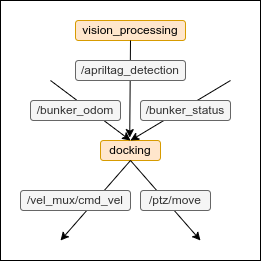

The diagram above was exported from draw.io. Its source (the exported page's mxGraphModel, read from the mxfile embedded in the PNG):
<mxGraphModel dx="1350" dy="712" grid="1" gridSize="10" guides="1" tooltips="1" connect="1" arrows="1" fold="1" page="1" pageScale="1" pageWidth="850" pageHeight="1100" math="0" shadow="0">
  <root>
    <mxCell id="0" />
    <mxCell id="1" parent="0" />
    <mxCell id="VrAiK7trfZAyDpc6cN7B-22" value="" style="rounded=0;whiteSpace=wrap;html=1;fillColor=#FFFFFF;" parent="1" vertex="1">
      <mxGeometry x="70" y="40" width="260" height="260" as="geometry" />
    </mxCell>
    <mxCell id="VrAiK7trfZAyDpc6cN7B-6" value="vision_processing" style="rounded=1;whiteSpace=wrap;html=1;fillColor=#ffe6cc;strokeColor=#d79b00;" parent="1" vertex="1">
      <mxGeometry x="145" y="60" width="110" height="20" as="geometry" />
    </mxCell>
    <mxCell id="VrAiK7trfZAyDpc6cN7B-7" value="docking" style="rounded=1;whiteSpace=wrap;html=1;fillColor=#ffe6cc;strokeColor=#d79b00;" parent="1" vertex="1">
      <mxGeometry x="170" y="180" width="60" height="20" as="geometry" />
    </mxCell>
    <mxCell id="VrAiK7trfZAyDpc6cN7B-8" value="" style="endArrow=classic;html=1;rounded=0;strokeColor=#000000;exitX=0.5;exitY=1;exitDx=0;exitDy=0;entryX=0.487;entryY=-0.145;entryDx=0;entryDy=0;entryPerimeter=0;" parent="1" source="VrAiK7trfZAyDpc6cN7B-6" target="VrAiK7trfZAyDpc6cN7B-7" edge="1">
      <mxGeometry width="50" height="50" relative="1" as="geometry">
        <mxPoint x="180" y="50" as="sourcePoint" />
        <mxPoint x="230" as="targetPoint" />
      </mxGeometry>
    </mxCell>
    <mxCell id="VrAiK7trfZAyDpc6cN7B-5" value="/apriltag_detection" style="rounded=1;whiteSpace=wrap;html=1;fillColor=#f5f5f5;strokeColor=#666666;fontColor=#333333;" parent="1" vertex="1">
      <mxGeometry x="145" y="100" width="110" height="20" as="geometry" />
    </mxCell>
    <mxCell id="VrAiK7trfZAyDpc6cN7B-14" value="" style="endArrow=classic;html=1;rounded=0;strokeColor=#000000;exitX=0.5;exitY=1;exitDx=0;exitDy=0;" parent="1" source="VrAiK7trfZAyDpc6cN7B-7" edge="1">
      <mxGeometry width="50" height="50" relative="1" as="geometry">
        <mxPoint x="150" y="110" as="sourcePoint" />
        <mxPoint x="130" y="280" as="targetPoint" />
      </mxGeometry>
    </mxCell>
    <mxCell id="VrAiK7trfZAyDpc6cN7B-2" value="/vel_mux/cmd_vel" style="rounded=1;whiteSpace=wrap;html=1;fillColor=#f5f5f5;strokeColor=#666666;fontColor=#333333;" parent="1" vertex="1">
      <mxGeometry x="90" y="230" width="110" height="20" as="geometry" />
    </mxCell>
    <mxCell id="VrAiK7trfZAyDpc6cN7B-15" value="" style="endArrow=classic;html=1;rounded=0;strokeColor=#000000;" parent="1" edge="1">
      <mxGeometry width="50" height="50" relative="1" as="geometry">
        <mxPoint x="200" y="200" as="sourcePoint" />
        <mxPoint x="270" y="280" as="targetPoint" />
      </mxGeometry>
    </mxCell>
    <mxCell id="0pAvNrwygrbp6WfRb-na-1" value="/ptz/move" style="rounded=1;whiteSpace=wrap;html=1;fillColor=#f5f5f5;strokeColor=#666666;fontColor=#333333;" parent="1" vertex="1">
      <mxGeometry x="210" y="230" width="70" height="20" as="geometry" />
    </mxCell>
    <mxCell id="VrAiK7trfZAyDpc6cN7B-17" value="" style="endArrow=classic;html=1;rounded=0;strokeColor=#000000;entryX=0.5;entryY=0;entryDx=0;entryDy=0;" parent="1" target="VrAiK7trfZAyDpc6cN7B-7" edge="1">
      <mxGeometry width="50" height="50" relative="1" as="geometry">
        <mxPoint x="300" y="120" as="sourcePoint" />
        <mxPoint x="270" y="180" as="targetPoint" />
      </mxGeometry>
    </mxCell>
    <mxCell id="VrAiK7trfZAyDpc6cN7B-3" value="/bunker_status" style="rounded=1;whiteSpace=wrap;html=1;fillColor=#f5f5f5;strokeColor=#666666;fontColor=#333333;" parent="1" vertex="1">
      <mxGeometry x="210" y="140" width="90" height="20" as="geometry" />
    </mxCell>
    <mxCell id="VrAiK7trfZAyDpc6cN7B-20" value="" style="endArrow=classic;html=1;rounded=0;strokeColor=#000000;entryX=0.5;entryY=0;entryDx=0;entryDy=0;" parent="1" target="VrAiK7trfZAyDpc6cN7B-7" edge="1">
      <mxGeometry width="50" height="50" relative="1" as="geometry">
        <mxPoint x="120" y="120" as="sourcePoint" />
        <mxPoint x="210" y="190" as="targetPoint" />
      </mxGeometry>
    </mxCell>
    <mxCell id="VrAiK7trfZAyDpc6cN7B-4" value="/bunker_odom" style="rounded=1;whiteSpace=wrap;html=1;fillColor=#f5f5f5;strokeColor=#666666;fontColor=#333333;" parent="1" vertex="1">
      <mxGeometry x="100" y="140" width="90" height="20" as="geometry" />
    </mxCell>
  </root>
</mxGraphModel>